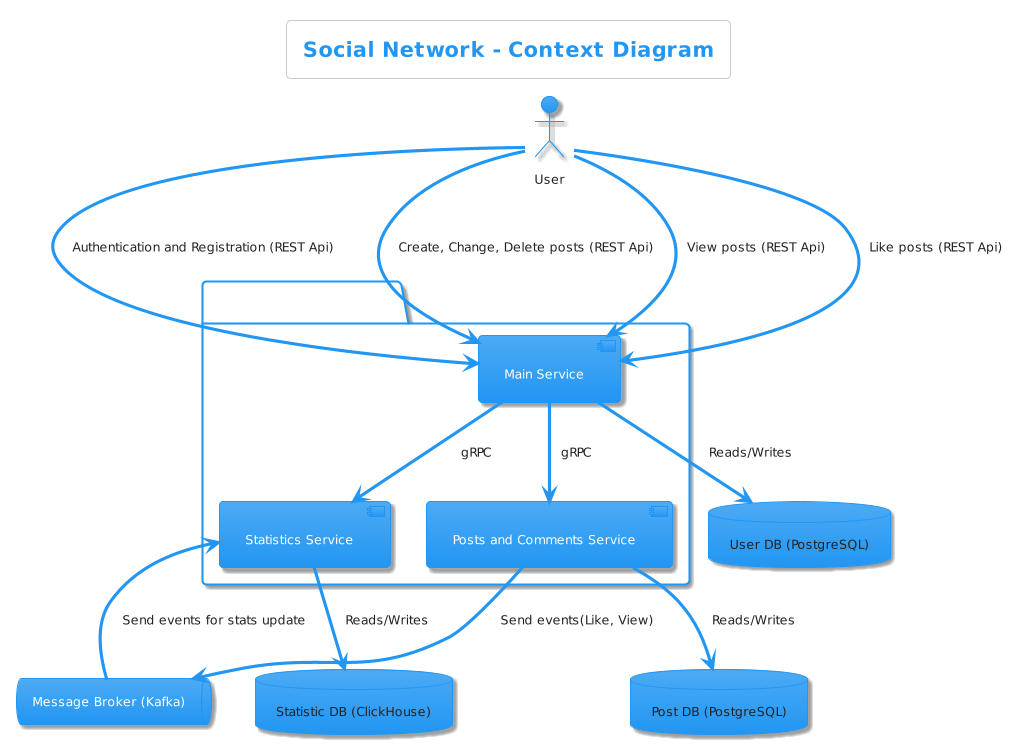

The diagram above was rendered by PlantUML. Its source (embedded in the PNG):
@startuml
!theme materia
title Social Network - Context Diagram

actor User as "User"

package "Social Network System" {
  [Main Service] as main
  [Posts and Comments Service] as postcom
  [Statistics Service] as stat
}

User --> main : Authentication and Registration (REST Api)
User --> main : Create, Change, Delete posts (REST Api)
User --> main : View posts (REST Api)
User --> main : Like posts (REST Api)

database "User DB (PostgreSQL)" as userdb
database "Post DB (PostgreSQL)" as postdb 
database "Statistic DB (ClickHouse)" as statdb 

main --> postcom : gRPC 
main --> stat : gRPC 

postcom --> postdb : Reads/Writes
main --> userdb : Reads/Writes
stat --> statdb : Reads/Writes

queue "Message Broker (Kafka)" as mb

postcom --> mb : Send events(Like, View)
mb --> stat : Send events for stats update
@enduml